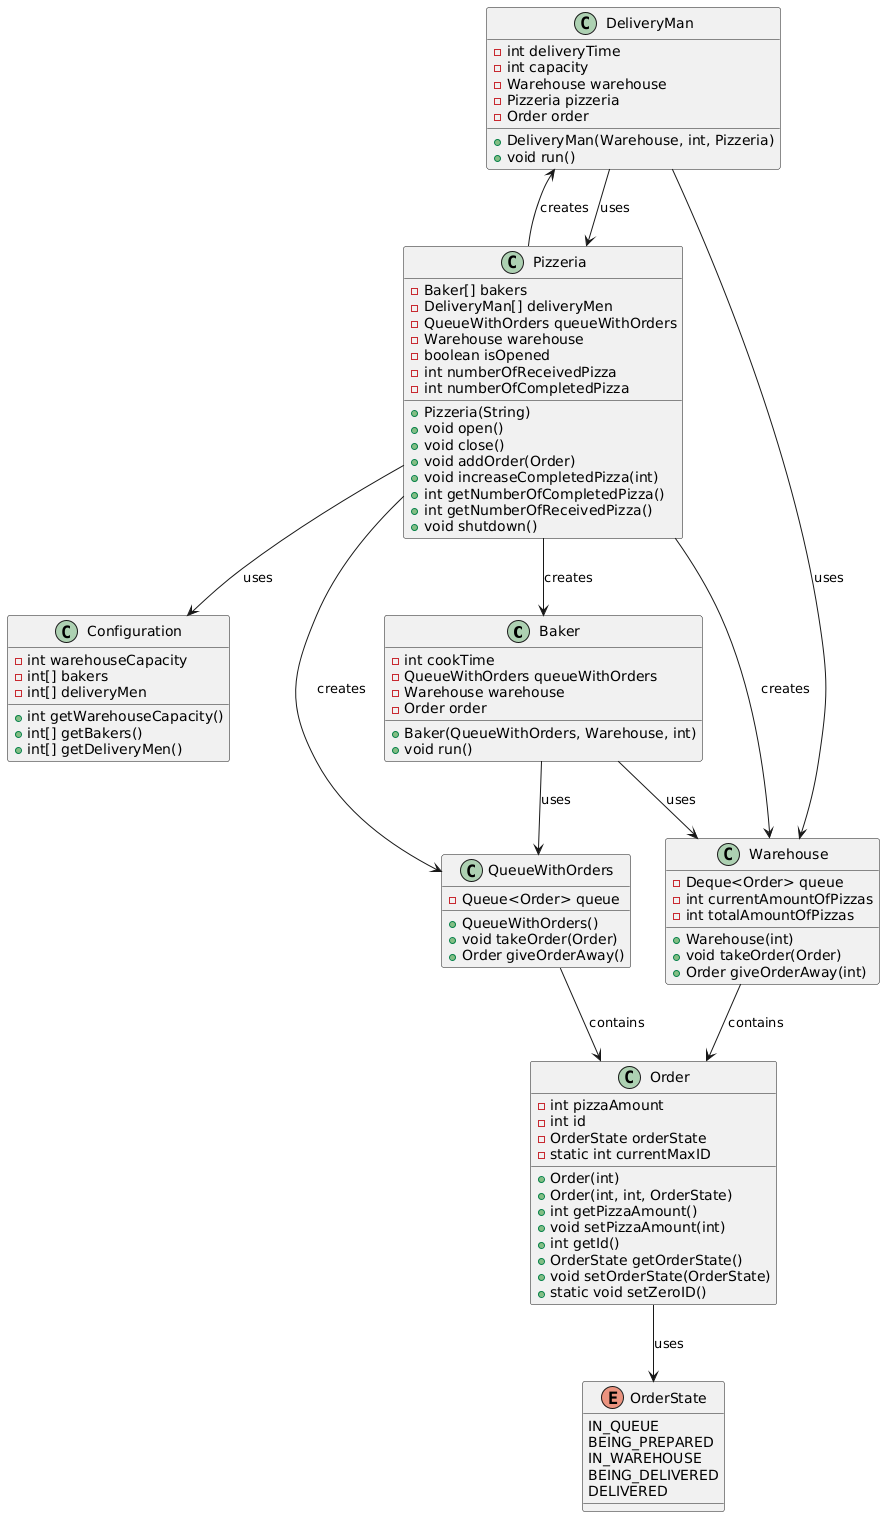

The diagram above was rendered by PlantUML. Its source (embedded in the PNG):
@startuml
class Baker {
        - int cookTime
        - QueueWithOrders queueWithOrders
        - Warehouse warehouse
        - Order order
        + Baker(QueueWithOrders, Warehouse, int)
        + void run()
    }

    class Configuration {
        - int warehouseCapacity
        - int[] bakers
        - int[] deliveryMen
        + int getWarehouseCapacity()
        + int[] getBakers()
        + int[] getDeliveryMen()
    }

    class DeliveryMan {
        - int deliveryTime
        - int capacity
        - Warehouse warehouse
        - Pizzeria pizzeria
        - Order order
        + DeliveryMan(Warehouse, int, Pizzeria)
        + void run()
    }

    class Order {
        - int pizzaAmount
        - int id
        - OrderState orderState
        - static int currentMaxID
        + Order(int)
        + Order(int, int, OrderState)
        + int getPizzaAmount()
        + void setPizzaAmount(int)
        + int getId()
        + OrderState getOrderState()
        + void setOrderState(OrderState)
        + static void setZeroID()
    }

    enum OrderState {
        IN_QUEUE
        BEING_PREPARED
        IN_WAREHOUSE
        BEING_DELIVERED
        DELIVERED
    }

    class Pizzeria {
        - Baker[] bakers
        - DeliveryMan[] deliveryMen
        - QueueWithOrders queueWithOrders
        - Warehouse warehouse
        - boolean isOpened
        - int numberOfReceivedPizza
        - int numberOfCompletedPizza
        + Pizzeria(String)
        + void open()
        + void close()
        + void addOrder(Order)
        + void increaseCompletedPizza(int)
        + int getNumberOfCompletedPizza()
        + int getNumberOfReceivedPizza()
        + void shutdown()
    }

    class QueueWithOrders {
        - Queue<Order> queue
        + QueueWithOrders()
        + void takeOrder(Order)
        + Order giveOrderAway()
    }

    class Warehouse {
        - Deque<Order> queue
        - int currentAmountOfPizzas
        - int totalAmountOfPizzas
        + Warehouse(int)
        + void takeOrder(Order)
        + Order giveOrderAway(int)
    }

Baker --> QueueWithOrders : uses
Baker --> Warehouse : uses
DeliveryMan --> Warehouse : uses
DeliveryMan --> Pizzeria : uses
Pizzeria --> Configuration : uses
Pizzeria --> QueueWithOrders : creates
Pizzeria --> Warehouse : creates
Pizzeria --> Baker : creates
Pizzeria --> DeliveryMan : creates
QueueWithOrders --> Order : contains
Warehouse --> Order : contains
Order --> OrderState : uses
@enduml